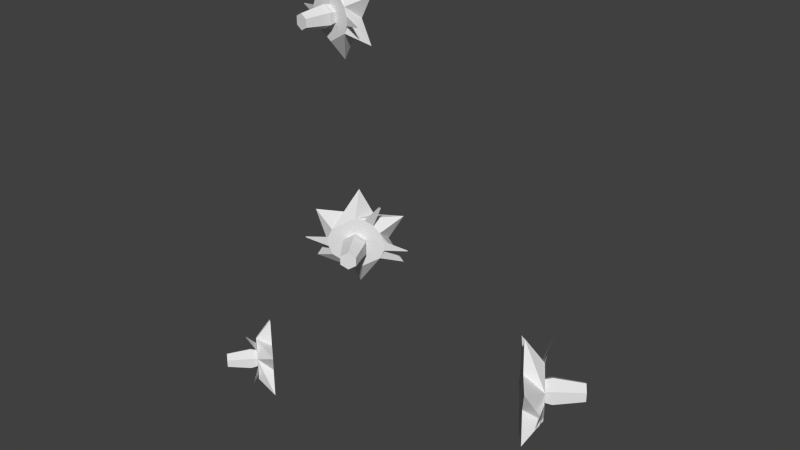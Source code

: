 # Source: tomatoFlower.blend  (saved by Blender 2.76.0; exported with 4.5.12 LTS)
import bpy
from mathutils import Matrix  # noqa: F401  (used for matrix-valued properties, if any)

bpy.ops.wm.read_factory_settings(use_empty=True)
scene = bpy.context.scene
scene.name = 'Scene'

# ---- collections
col_collection_1 = bpy.data.collections.new('Collection 1'); scene.collection.children.link(col_collection_1)

# ---- world
world_world = bpy.data.worlds.new('World'); scene.world = world_world
world_world.color = (0.05088, 0.05088, 0.05088)
world_world.use_sun_shadow = False
world_world.sun_shadow_jitter_overblur = 0.0
world_world.cycles.sampling_method = 'MANUAL'
world_world.cycles.sample_map_resolution = 256

# ---- meshes
me_circle = bpy.data.meshes.new('Circle')
me_circle.from_pydata([(0.06166, 0.05936, 0.434), (0.06166, 0.05936, 0.4039), (0.07683, 0.03812, 0.3888), (0.092, 0.01689, 0.4039), (0.092, 0.01689, 0.434), (0.07683, 0.03812, 0.4491), (0.08556, 0.04436, 0.4353), (0.09377, 0.03288, 0.4271), (0.09377, 0.03288, 0.4108), (0.08556, 0.04436, 0.4027), (0.07736, 0.05585, 0.4108), (0.07736, 0.05585, 0.4271), (0.07032, 0.07138, 0.4187), (0.07032, 0.07138, 0.4193), (0.07598, 0.05778, 0.4219), (0.07598, 0.05778, 0.416), (0.09515, 0.03094, 0.416), (0.09515, 0.03094, 0.4219), (0.1008, 0.01737, 0.4187), (0.1008, 0.01737, 0.4193), (0.08255, 0.04858, 0.4347), (0.07953, 0.05281, 0.4317), (0.08211, 0.06046, 0.4471), (0.08154, 0.06127, 0.4465), (0.08556, 0.04436, 0.4255), (0.08887, 0.03973, 0.4222), (0.08887, 0.03973, 0.4157), (0.08556, 0.04436, 0.4124), (0.08225, 0.049, 0.4157), (0.08225, 0.049, 0.4222), (0.08925, 0.047, 0.4266), (0.09311, 0.0416, 0.4228), (0.09311, 0.0416, 0.4151), (0.08925, 0.047, 0.4113), (0.0854, 0.05239, 0.4151), (0.0854, 0.05239, 0.4228), (0.1027, 0.05662, 0.4242), (0.1054, 0.05291, 0.4216), (0.1054, 0.05291, 0.4163), (0.1027, 0.05662, 0.4137), (0.1001, 0.06032, 0.4163), (0.1001, 0.06032, 0.4216), (0.07184, 0.04511, 0.4338), (0.07184, 0.04511, 0.4041), (0.08183, 0.03113, 0.4041), (0.08682, 0.02414, 0.419), (0.08183, 0.03113, 0.4338), (0.06684, 0.0521, 0.419), (0.02271, -0.01038, 0.619), (0.02271, -0.01038, 0.5976), (0.004452, -0.007176, 0.5869), (-0.0138, -0.003967, 0.5976), (-0.0138, -0.003967, 0.619), (0.004452, -0.007176, 0.6297), (0.003133, -0.01468, 0.6199), (-0.006741, -0.01295, 0.6141), (-0.006741, -0.01295, 0.6025), (0.003133, -0.01468, 0.5967), (0.01301, -0.01642, 0.6025), (0.01301, -0.01642, 0.6141), (0.02431, -0.02078, 0.6081), (0.02431, -0.02078, 0.6085), (0.01467, -0.01671, 0.6104), (0.01467, -0.01671, 0.6062), (-0.008406, -0.01265, 0.6062), (-0.008406, -0.01265, 0.6104), (-0.01805, -0.008612, 0.6081), (-0.01805, -0.008612, 0.6085), (0.006764, -0.01532, 0.6195), (0.01039, -0.01596, 0.6173), (0.0129, -0.02112, 0.6283), (0.01359, -0.02125, 0.6279), (0.003133, -0.01468, 0.613), (-0.0008512, -0.01398, 0.6106), (-0.0008512, -0.01398, 0.606), (0.003133, -0.01468, 0.6036), (0.007117, -0.01538, 0.606), (0.007117, -0.01538, 0.6106), (0.002575, -0.01785, 0.6137), (-0.002065, -0.01704, 0.611), (-0.002065, -0.01704, 0.6056), (0.002575, -0.01785, 0.6029), (0.007216, -0.01867, 0.6056), (0.007216, -0.01867, 0.611), (0.0005403, -0.02943, 0.612), (-0.002645, -0.02887, 0.6102), (-0.002645, -0.02887, 0.6064), (0.0005403, -0.02943, 0.6046), (0.003726, -0.02999, 0.6064), (0.003726, -0.02999, 0.6102), (0.01046, -0.008232, 0.6189), (0.01046, -0.008232, 0.5977), (-0.001558, -0.006119, 0.5977), (-0.007568, -0.005063, 0.6083), (-0.001558, -0.006119, 0.6189), (0.01647, -0.009289, 0.6083), (0.06239, -0.03677, 0.54), (0.06239, -0.03677, 0.5186), (0.04627, -0.04593, 0.5079), (0.03016, -0.05508, 0.5186), (0.03016, -0.05508, 0.54), (0.04627, -0.04593, 0.5507), (0.05004, -0.05255, 0.5409), (0.04132, -0.05751, 0.5351), (0.04132, -0.05751, 0.5235), (0.05004, -0.05255, 0.5177), (0.05876, -0.0476, 0.5235), (0.05876, -0.0476, 0.5351), (0.07025, -0.04377, 0.5291), (0.07025, -0.04377, 0.5295), (0.06023, -0.04677, 0.5314), (0.06023, -0.04677, 0.5272), (0.03985, -0.05834, 0.5272), (0.03985, -0.05834, 0.5314), (0.02984, -0.06137, 0.5291), (0.02984, -0.06137, 0.5295), (0.05324, -0.05073, 0.5404), (0.05645, -0.04891, 0.5383), (0.06167, -0.0513, 0.5493), (0.06228, -0.05095, 0.5489), (0.05004, -0.05255, 0.5339), (0.04652, -0.05455, 0.5316), (0.04652, -0.05455, 0.5269), (0.05004, -0.05255, 0.5246), (0.05356, -0.05056, 0.5269), (0.05356, -0.05056, 0.5316), (0.05163, -0.05535, 0.5347), (0.04753, -0.05768, 0.532), (0.04753, -0.05768, 0.5266), (0.05163, -0.05535, 0.5238), (0.05573, -0.05303, 0.5266), (0.05573, -0.05303, 0.532), (0.05743, -0.06557, 0.533), (0.05462, -0.06717, 0.5311), (0.05462, -0.06717, 0.5274), (0.05743, -0.06557, 0.5255), (0.06025, -0.06398, 0.5274), (0.06025, -0.06398, 0.5311), (0.05158, -0.04291, 0.5398), (0.05158, -0.04291, 0.5187), (0.04097, -0.04894, 0.5187), (0.03566, -0.05196, 0.5293), (0.04097, -0.04894, 0.5398), (0.05689, -0.0399, 0.5293), (-0.01556, -0.04244, 0.4388), (-0.01556, -0.04244, 0.4174), (-0.02941, -0.03012, 0.4067), (-0.04326, -0.01781, 0.4174), (-0.04326, -0.01781, 0.4388), (-0.02941, -0.03012, 0.4495), (-0.03448, -0.03582, 0.4397), (-0.04197, -0.02915, 0.4339), (-0.04197, -0.02915, 0.4223), (-0.03448, -0.03582, 0.4166), (-0.02699, -0.04248, 0.4223), (-0.02699, -0.04248, 0.4339), (-0.01966, -0.05213, 0.4279), (-0.01966, -0.05213, 0.4283), (-0.02572, -0.0436, 0.4302), (-0.02572, -0.0436, 0.426), (-0.04323, -0.02803, 0.426), (-0.04323, -0.02803, 0.4302), (-0.04931, -0.01953, 0.4279), (-0.04931, -0.01953, 0.4283), (-0.03172, -0.03827, 0.4393), (-0.02897, -0.04071, 0.4372), (-0.02955, -0.04642, 0.4481), (-0.02902, -0.04689, 0.4477), (-0.03448, -0.03582, 0.4328), (-0.0375, -0.03313, 0.4305), (-0.0375, -0.03313, 0.4258), (-0.03448, -0.03582, 0.4235), (-0.03145, -0.0385, 0.4258), (-0.03145, -0.0385, 0.4305), (-0.03662, -0.03822, 0.4336), (-0.04014, -0.03509, 0.4308), (-0.04014, -0.03509, 0.4254), (-0.03662, -0.03822, 0.4227), (-0.0331, -0.04135, 0.4254), (-0.0331, -0.04135, 0.4308), (-0.04443, -0.04701, 0.4319), (-0.04684, -0.04486, 0.43), (-0.04684, -0.04486, 0.4263), (-0.04443, -0.04701, 0.4244), (-0.04201, -0.04915, 0.4263), (-0.04201, -0.04915, 0.43), (-0.02485, -0.03418, 0.4387), (-0.02485, -0.03418, 0.4176), (-0.03397, -0.02607, 0.4176), (-0.03853, -0.02201, 0.4281), (-0.03397, -0.02607, 0.4387), (-0.02029, -0.03823, 0.4281), (0.009749, -6.333e-08, 0.5305)], [], [(8, 9, 2, 44, 3), (9, 10, 1, 43, 2), (11, 6, 5, 42, 0), (10, 11, 0, 47, 1), (6, 7, 4, 46, 5), (7, 8, 3, 45, 4), (8, 7, 17, 16), (14, 15, 12, 13), (11, 10, 15, 14), (16, 17, 19, 18), (20, 21, 23, 22), (6, 11, 21, 20), (9, 10, 28, 27), (25, 26, 32, 31), (7, 8, 26, 25), (10, 11, 29, 28), (8, 9, 27, 26), (6, 7, 25, 24), (11, 6, 24, 29), (30, 31, 37, 36), (28, 29, 35, 34), (26, 27, 33, 32), (24, 25, 31, 30), (29, 24, 30, 35), (27, 28, 34, 33), (37, 38, 39, 40, 41, 36), (35, 30, 36, 41), (33, 34, 40, 39), (31, 32, 38, 37), (34, 35, 41, 40), (32, 33, 39, 38), (56, 57, 50, 92, 51), (57, 58, 49, 91, 50), (59, 54, 53, 90, 48), (58, 59, 48, 95, 49), (54, 55, 52, 94, 53), (55, 56, 51, 93, 52), (56, 55, 65, 64), (62, 63, 60, 61), (59, 58, 63, 62), (64, 65, 67, 66), (68, 69, 71, 70), (54, 59, 69, 68), (57, 58, 76, 75), (73, 74, 80, 79), (55, 56, 74, 73), (58, 59, 77, 76), (56, 57, 75, 74), (54, 55, 73, 72), (59, 54, 72, 77), (78, 79, 85, 84), (76, 77, 83, 82), (74, 75, 81, 80), (72, 73, 79, 78), (77, 72, 78, 83), (75, 76, 82, 81), (85, 86, 87, 88, 89, 84), (83, 78, 84, 89), (81, 82, 88, 87), (79, 80, 86, 85), (82, 83, 89, 88), (80, 81, 87, 86), (104, 105, 98, 140, 99), (105, 106, 97, 139, 98), (107, 102, 101, 138, 96), (106, 107, 96, 143, 97), (102, 103, 100, 142, 101), (103, 104, 99, 141, 100), (104, 103, 113, 112), (110, 111, 108, 109), (107, 106, 111, 110), (112, 113, 115, 114), (116, 117, 119, 118), (102, 107, 117, 116), (105, 106, 124, 123), (121, 122, 128, 127), (103, 104, 122, 121), (106, 107, 125, 124), (104, 105, 123, 122), (102, 103, 121, 120), (107, 102, 120, 125), (126, 127, 133, 132), (124, 125, 131, 130), (122, 123, 129, 128), (120, 121, 127, 126), (125, 120, 126, 131), (123, 124, 130, 129), (133, 134, 135, 136, 137, 132), (131, 126, 132, 137), (129, 130, 136, 135), (127, 128, 134, 133), (130, 131, 137, 136), (128, 129, 135, 134), (152, 153, 146, 188, 147), (153, 154, 145, 187, 146), (155, 150, 149, 186, 144), (154, 155, 144, 191, 145), (150, 151, 148, 190, 149), (151, 152, 147, 189, 148), (152, 151, 161, 160), (158, 159, 156, 157), (155, 154, 159, 158), (160, 161, 163, 162), (164, 165, 167, 166), (150, 155, 165, 164), (153, 154, 172, 171), (169, 170, 176, 175), (151, 152, 170, 169), (154, 155, 173, 172), (152, 153, 171, 170), (150, 151, 169, 168), (155, 150, 168, 173), (174, 175, 181, 180), (172, 173, 179, 178), (170, 171, 177, 176), (168, 169, 175, 174), (173, 168, 174, 179), (171, 172, 178, 177), (181, 182, 183, 184, 185, 180), (179, 174, 180, 185), (177, 178, 184, 183), (175, 176, 182, 181), (178, 179, 185, 184), (176, 177, 183, 182)])
_uv = me_circle.uv_layers.new(name='UVMap')
_uv.uv.foreach_set('vector', [0.6005, 0.5981, 0.5336, 0.6176, 0.5199, 0.6744, 0.5817, 0.6564, 0.6435, 0.6383, 0.5336, 0.6176, 0.4828, 0.5702, 0.4261, 0.5868, 0.473, 0.6306, 0.5199, 0.6744, 0.499, 0.5033, 0.5658, 0.4837, 0.5795, 0.4269, 0.5177, 0.445, 0.4559, 0.463, 0.4828, 0.5702, 0.499, 0.5033, 0.4559, 0.463, 0.441, 0.5249, 0.4261, 0.5868, 0.5658, 0.4837, 0.6166, 0.5312, 0.6733, 0.5146, 0.6264, 0.4708, 0.5795, 0.4269, 0.6166, 0.5312, 0.6005, 0.5981, 0.6435, 0.6383, 0.6584, 0.5764, 0.6733, 0.5146, 0.3612, 0.179, 0.4399, 0.2591, 0.4032, 0.2448, 0.3746, 0.2158, 0.4835, 0.25, 0.5225, 0.239, 0.533, 0.3381, 0.5291, 0.3392, 0.4446, 0.2441, 0.5521, 0.2137, 0.5225, 0.239, 0.4835, 0.25, 0.3746, 0.2158, 0.4032, 0.2448, 0.32, 0.2997, 0.3171, 0.2968, 0.3772, 0.1996, 0.4071, 0.2281, 0.3203, 0.2933, 0.3145, 0.2878, 0.3632, 0.1666, 0.4446, 0.2441, 0.4071, 0.2281, 0.3772, 0.1996, 0.6066, 0.4559, 0.6947, 0.5431, 0.6234, 0.5626, 0.5878, 0.5274, 0.5269, 0.589, 0.5396, 0.5406, 0.5337, 0.5348, 0.519, 0.5912, 0.4556, 0.6085, 0.487, 0.4886, 0.5396, 0.5406, 0.5269, 0.589, 0.6947, 0.5431, 0.6633, 0.663, 0.6107, 0.611, 0.6234, 0.5626, 0.487, 0.4886, 0.6066, 0.4559, 0.5878, 0.5274, 0.5396, 0.5406, 0.5437, 0.6957, 0.4556, 0.6085, 0.5269, 0.589, 0.5625, 0.6242, 0.6633, 0.663, 0.5437, 0.6957, 0.5625, 0.6242, 0.6107, 0.611, 0.5604, 0.6322, 0.519, 0.5912, 0.5366, 0.5864, 0.565, 0.6145, 0.6234, 0.5626, 0.6107, 0.611, 0.6166, 0.6168, 0.6314, 0.5604, 0.5396, 0.5406, 0.5878, 0.5274, 0.5899, 0.5194, 0.5337, 0.5348, 0.5625, 0.6242, 0.5269, 0.589, 0.519, 0.5912, 0.5604, 0.6322, 0.6107, 0.611, 0.5625, 0.6242, 0.5604, 0.6322, 0.6166, 0.6168, 0.5878, 0.5274, 0.6234, 0.5626, 0.6314, 0.5604, 0.5899, 0.5194, 0.5366, 0.5864, 0.5467, 0.5477, 0.5853, 0.5371, 0.6137, 0.5653, 0.6036, 0.6039, 0.565, 0.6145, 0.6166, 0.6168, 0.5604, 0.6322, 0.565, 0.6145, 0.6036, 0.6039, 0.5899, 0.5194, 0.6314, 0.5604, 0.6137, 0.5653, 0.5853, 0.5371, 0.519, 0.5912, 0.5337, 0.5348, 0.5467, 0.5477, 0.5366, 0.5864, 0.6314, 0.5604, 0.6166, 0.6168, 0.6036, 0.6039, 0.6137, 0.5653, 0.5337, 0.5348, 0.5899, 0.5194, 0.5853, 0.5371, 0.5467, 0.5477, 0.6005, 0.5981, 0.5336, 0.6176, 0.5199, 0.6744, 0.5817, 0.6564, 0.6435, 0.6383, 0.5336, 0.6176, 0.4828, 0.5702, 0.4261, 0.5868, 0.473, 0.6306, 0.5199, 0.6744, 0.499, 0.5033, 0.5658, 0.4837, 0.5795, 0.4269, 0.5177, 0.445, 0.4559, 0.463, 0.4828, 0.5702, 0.499, 0.5033, 0.4559, 0.463, 0.441, 0.5249, 0.4261, 0.5868, 0.5658, 0.4837, 0.6166, 0.5312, 0.6733, 0.5146, 0.6264, 0.4708, 0.5795, 0.4269, 0.6166, 0.5312, 0.6005, 0.5981, 0.6435, 0.6383, 0.6584, 0.5764, 0.6733, 0.5146, 0.3612, 0.179, 0.4399, 0.2591, 0.4032, 0.2448, 0.3746, 0.2158, 0.4835, 0.25, 0.5225, 0.239, 0.533, 0.3381, 0.5291, 0.3392, 0.4446, 0.2441, 0.5521, 0.2137, 0.5225, 0.239, 0.4835, 0.25, 0.3746, 0.2158, 0.4032, 0.2448, 0.32, 0.2997, 0.3171, 0.2968, 0.3772, 0.1996, 0.4071, 0.2281, 0.3203, 0.2933, 0.3145, 0.2878, 0.3632, 0.1666, 0.4446, 0.2441, 0.4071, 0.2281, 0.3772, 0.1996, 0.6066, 0.4559, 0.6947, 0.5431, 0.6234, 0.5626, 0.5878, 0.5274, 0.5269, 0.589, 0.5396, 0.5406, 0.5337, 0.5348, 0.519, 0.5912, 0.4556, 0.6085, 0.487, 0.4886, 0.5396, 0.5406, 0.5269, 0.589, 0.6947, 0.5431, 0.6633, 0.663, 0.6107, 0.611, 0.6234, 0.5626, 0.487, 0.4886, 0.6066, 0.4559, 0.5878, 0.5274, 0.5396, 0.5406, 0.5437, 0.6957, 0.4556, 0.6085, 0.5269, 0.589, 0.5625, 0.6242, 0.6633, 0.663, 0.5437, 0.6957, 0.5625, 0.6242, 0.6107, 0.611, 0.5604, 0.6322, 0.519, 0.5912, 0.5366, 0.5864, 0.565, 0.6145, 0.6234, 0.5626, 0.6107, 0.611, 0.6166, 0.6168, 0.6314, 0.5604, 0.5396, 0.5406, 0.5878, 0.5274, 0.5899, 0.5194, 0.5337, 0.5348, 0.5625, 0.6242, 0.5269, 0.589, 0.519, 0.5912, 0.5604, 0.6322, 0.6107, 0.611, 0.5625, 0.6242, 0.5604, 0.6322, 0.6166, 0.6168, 0.5878, 0.5274, 0.6234, 0.5626, 0.6314, 0.5604, 0.5899, 0.5194, 0.5366, 0.5864, 0.5467, 0.5477, 0.5853, 0.5371, 0.6137, 0.5653, 0.6036, 0.6039, 0.565, 0.6145, 0.6166, 0.6168, 0.5604, 0.6322, 0.565, 0.6145, 0.6036, 0.6039, 0.5899, 0.5194, 0.6314, 0.5604, 0.6137, 0.5653, 0.5853, 0.5371, 0.519, 0.5912, 0.5337, 0.5348, 0.5467, 0.5477, 0.5366, 0.5864, 0.6314, 0.5604, 0.6166, 0.6168, 0.6036, 0.6039, 0.6137, 0.5653, 0.5337, 0.5348, 0.5899, 0.5194, 0.5853, 0.5371, 0.5467, 0.5477, 0.6005, 0.5981, 0.5336, 0.6176, 0.5199, 0.6744, 0.5817, 0.6564, 0.6435, 0.6383, 0.5336, 0.6176, 0.4828, 0.5702, 0.4261, 0.5868, 0.473, 0.6306, 0.5199, 0.6744, 0.499, 0.5033, 0.5658, 0.4837, 0.5795, 0.4269, 0.5177, 0.445, 0.4559, 0.463, 0.4828, 0.5702, 0.499, 0.5033, 0.4559, 0.463, 0.441, 0.5249, 0.4261, 0.5868, 0.5658, 0.4837, 0.6166, 0.5312, 0.6733, 0.5146, 0.6264, 0.4708, 0.5795, 0.4269, 0.6166, 0.5312, 0.6005, 0.5981, 0.6435, 0.6383, 0.6584, 0.5764, 0.6733, 0.5146, 0.3612, 0.179, 0.4399, 0.2591, 0.4032, 0.2448, 0.3746, 0.2158, 0.4835, 0.25, 0.5225, 0.239, 0.533, 0.3381, 0.5291, 0.3392, 0.4446, 0.2441, 0.5521, 0.2137, 0.5225, 0.239, 0.4835, 0.25, 0.3746, 0.2158, 0.4032, 0.2448, 0.32, 0.2997, 0.3171, 0.2968, 0.3772, 0.1996, 0.4071, 0.2281, 0.3203, 0.2933, 0.3145, 0.2878, 0.3632, 0.1666, 0.4446, 0.2441, 0.4071, 0.2281, 0.3772, 0.1996, 0.6066, 0.4559, 0.6947, 0.5431, 0.6234, 0.5626, 0.5878, 0.5274, 0.5269, 0.589, 0.5396, 0.5406, 0.5337, 0.5348, 0.519, 0.5912, 0.4556, 0.6085, 0.487, 0.4886, 0.5396, 0.5406, 0.5269, 0.589, 0.6947, 0.5431, 0.6633, 0.663, 0.6107, 0.611, 0.6234, 0.5626, 0.487, 0.4886, 0.6066, 0.4559, 0.5878, 0.5274, 0.5396, 0.5406, 0.5437, 0.6957, 0.4556, 0.6085, 0.5269, 0.589, 0.5625, 0.6242, 0.6633, 0.663, 0.5437, 0.6957, 0.5625, 0.6242, 0.6107, 0.611, 0.5604, 0.6322, 0.519, 0.5912, 0.5366, 0.5864, 0.565, 0.6145, 0.6234, 0.5626, 0.6107, 0.611, 0.6166, 0.6168, 0.6314, 0.5604, 0.5396, 0.5406, 0.5878, 0.5274, 0.5899, 0.5194, 0.5337, 0.5348, 0.5625, 0.6242, 0.5269, 0.589, 0.519, 0.5912, 0.5604, 0.6322, 0.6107, 0.611, 0.5625, 0.6242, 0.5604, 0.6322, 0.6166, 0.6168, 0.5878, 0.5274, 0.6234, 0.5626, 0.6314, 0.5604, 0.5899, 0.5194, 0.5366, 0.5864, 0.5467, 0.5477, 0.5853, 0.5371, 0.6137, 0.5653, 0.6036, 0.6039, 0.565, 0.6145, 0.6166, 0.6168, 0.5604, 0.6322, 0.565, 0.6145, 0.6036, 0.6039, 0.5899, 0.5194, 0.6314, 0.5604, 0.6137, 0.5653, 0.5853, 0.5371, 0.519, 0.5912, 0.5337, 0.5348, 0.5467, 0.5477, 0.5366, 0.5864, 0.6314, 0.5604, 0.6166, 0.6168, 0.6036, 0.6039, 0.6137, 0.5653, 0.5337, 0.5348, 0.5899, 0.5194, 0.5853, 0.5371, 0.5467, 0.5477, 0.6005, 0.5981, 0.5336, 0.6176, 0.5199, 0.6744, 0.5817, 0.6564, 0.6435, 0.6383, 0.5336, 0.6176, 0.4828, 0.5702, 0.4261, 0.5868, 0.473, 0.6306, 0.5199, 0.6744, 0.499, 0.5033, 0.5658, 0.4837, 0.5795, 0.4269, 0.5177, 0.445, 0.4559, 0.463, 0.4828, 0.5702, 0.499, 0.5033, 0.4559, 0.463, 0.441, 0.5249, 0.4261, 0.5868, 0.5658, 0.4837, 0.6166, 0.5312, 0.6733, 0.5146, 0.6264, 0.4708, 0.5795, 0.4269, 0.6166, 0.5312, 0.6005, 0.5981, 0.6435, 0.6383, 0.6584, 0.5764, 0.6733, 0.5146, 0.3612, 0.179, 0.4399, 0.2591, 0.4032, 0.2448, 0.3746, 0.2158, 0.4835, 0.25, 0.5225, 0.239, 0.533, 0.3381, 0.5291, 0.3392, 0.4446, 0.2441, 0.5521, 0.2137, 0.5225, 0.239, 0.4835, 0.25, 0.3746, 0.2158, 0.4032, 0.2448, 0.32, 0.2997, 0.3171, 0.2968, 0.3772, 0.1996, 0.4071, 0.2281, 0.3203, 0.2933, 0.3145, 0.2878, 0.3632, 0.1666, 0.4446, 0.2441, 0.4071, 0.2281, 0.3772, 0.1996, 0.6066, 0.4559, 0.6947, 0.5431, 0.6234, 0.5626, 0.5878, 0.5274, 0.5269, 0.589, 0.5396, 0.5406, 0.5337, 0.5348, 0.519, 0.5912, 0.4556, 0.6085, 0.487, 0.4886, 0.5396, 0.5406, 0.5269, 0.589, 0.6947, 0.5431, 0.6633, 0.663, 0.6107, 0.611, 0.6234, 0.5626, 0.487, 0.4886, 0.6066, 0.4559, 0.5878, 0.5274, 0.5396, 0.5406, 0.5437, 0.6957, 0.4556, 0.6085, 0.5269, 0.589, 0.5625, 0.6242, 0.6633, 0.663, 0.5437, 0.6957, 0.5625, 0.6242, 0.6107, 0.611, 0.5604, 0.6322, 0.519, 0.5912, 0.5366, 0.5864, 0.565, 0.6145, 0.6234, 0.5626, 0.6107, 0.611, 0.6166, 0.6168, 0.6314, 0.5604, 0.5396, 0.5406, 0.5878, 0.5274, 0.5899, 0.5194, 0.5337, 0.5348, 0.5625, 0.6242, 0.5269, 0.589, 0.519, 0.5912, 0.5604, 0.6322, 0.6107, 0.611, 0.5625, 0.6242, 0.5604, 0.6322, 0.6166, 0.6168, 0.5878, 0.5274, 0.6234, 0.5626, 0.6314, 0.5604, 0.5899, 0.5194, 0.5366, 0.5864, 0.5467, 0.5477, 0.5853, 0.5371, 0.6137, 0.5653, 0.6036, 0.6039, 0.565, 0.6145, 0.6166, 0.6168, 0.5604, 0.6322, 0.565, 0.6145, 0.6036, 0.6039, 0.5899, 0.5194, 0.6314, 0.5604, 0.6137, 0.5653, 0.5853, 0.5371, 0.519, 0.5912, 0.5337, 0.5348, 0.5467, 0.5477, 0.5366, 0.5864, 0.6314, 0.5604, 0.6166, 0.6168, 0.6036, 0.6039, 0.6137, 0.5653, 0.5337, 0.5348, 0.5899, 0.5194, 0.5853, 0.5371, 0.5467, 0.5477])
me_circle.use_remesh_preserve_volume = False
me_circle.use_remesh_preserve_attributes = False
me_circle.use_mirror_vertex_groups = False
me_circle.update()

# ---- objects
ob_circle = bpy.data.objects.new('Circle', me_circle)

# ---- transforms, parenting, visibility, modifiers, constraints
ob_circle.location = (0.0, 0.0, 0.0)
ob_circle.lineart.crease_threshold = 0.0

# ---- collection membership
col_collection_1.objects.link(ob_circle)

# ---- scene / render settings (as saved in the file)
scene.frame_start = 1; scene.frame_end = 250; scene.frame_set(0)
scene.render.engine = 'BLENDER_EEVEE_NEXT'
scene.render.resolution_percentage = 50
scene.render.dither_intensity = 0.0
scene.cycles.use_denoising = False
scene.cycles.samples = 10
scene.cycles.sampling_pattern = 'TABULATED_SOBOL'
scene.cycles.light_sampling_threshold = 0.0
scene.cycles.use_adaptive_sampling = False
scene.cycles.use_light_tree = False
scene.cycles.blur_glossy = 0.0
scene.cycles.pixel_filter_type = 'GAUSSIAN'
scene.cycles.sample_clamp_indirect = 0.0
scene.view_settings.view_transform = 'Standard'
bpy.context.view_layer.update()

# ---- added for rendering (the .blend has no active camera and no usable light): camera, sun
cam_auto = bpy.data.cameras.new('AutoCamera')
cam_auto.lens = 50.0
cam_auto.sensor_width = 36.0
cam_auto.clip_end = 1000.0
ob_auto_camera = bpy.data.objects.new('AutoCamera', cam_auto)
scene.collection.objects.link(ob_auto_camera)
ob_auto_camera.location = (0.322266, -0.350987, 0.744657)
ob_auto_camera.rotation_euler = (1.09748, -7.21219e-08, 0.694738)
scene.camera = ob_auto_camera
light_auto_sun = bpy.data.lights.new('AutoSun', 'SUN')
light_auto_sun.energy = 3.0
light_auto_sun.angle = 0.0523599
ob_auto_sun = bpy.data.objects.new('AutoSun', light_auto_sun)
scene.collection.objects.link(ob_auto_sun)
ob_auto_sun.rotation_euler = (0.872665, 0.174533, 0.523599)
bpy.context.view_layer.update()
